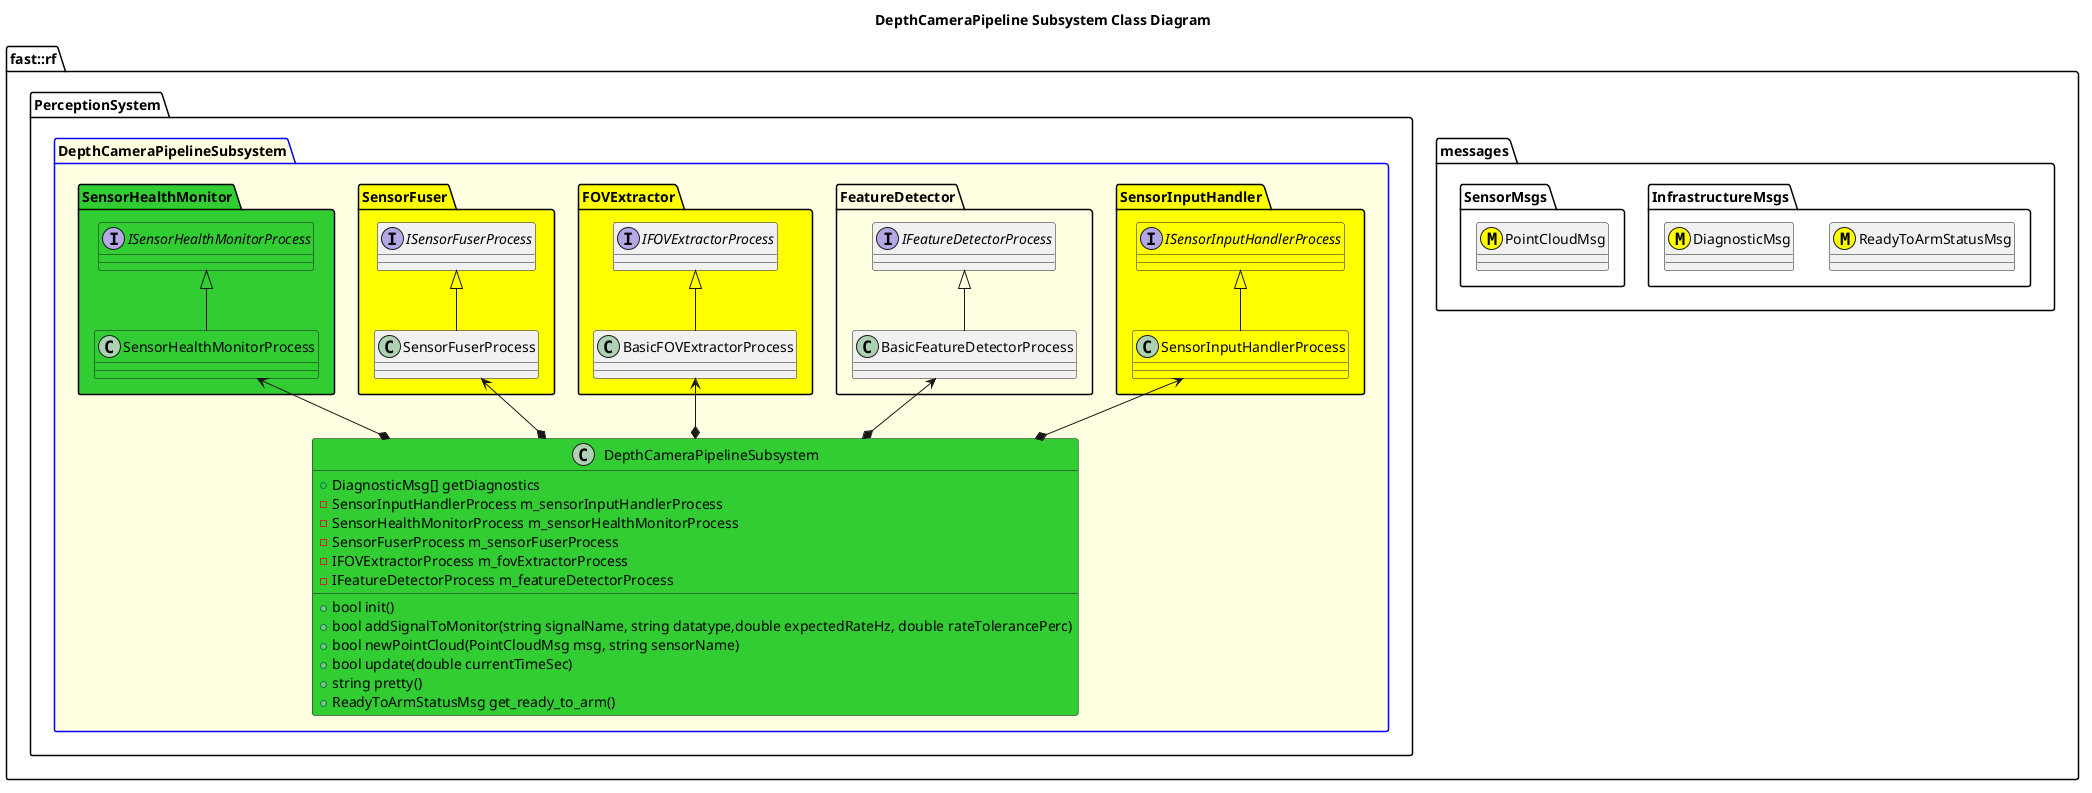

The diagram above was rendered by PlantUML. Its source (embedded in the PNG):
@startuml
title DepthCameraPipeline Subsystem Class Diagram
namespace fast::rf {
  namespace messages {
    namespace InfrastructureMsgs {
        class ReadyToArmStatusMsg <<(M,#FFFF00)>>
        class DiagnosticMsg <<(M,#FFFF00)>>
    }
    namespace SensorMsgs {
        class PointCloudMsg <<(M,#FFFF00)>>
    }
  }
  namespace PerceptionSystem {
    package DepthCameraPipelineSubsystem #LightYellow;line:blue {
        
        namespace SensorInputHandler #Yellow {
            interface ISensorInputHandlerProcess #Yellow
            class SensorInputHandlerProcess #Yellow
            SensorInputHandlerProcess -up-|> ISensorInputHandlerProcess
        }
        namespace FeatureDetector {
            interface IFeatureDetectorProcess
            class BasicFeatureDetectorProcess
            BasicFeatureDetectorProcess -up-|> IFeatureDetectorProcess
        }
        namespace FOVExtractor #Yellow {
            interface IFOVExtractorProcess
            class BasicFOVExtractorProcess
            BasicFOVExtractorProcess -up-|> IFOVExtractorProcess
        }
        namespace SensorFuser #Yellow {
            interface ISensorFuserProcess
            class SensorFuserProcess
            SensorFuserProcess -up-|> ISensorFuserProcess
        }
        namespace SensorHealthMonitor #LimeGreen {
            interface ISensorHealthMonitorProcess #LimeGreen
            class SensorHealthMonitorProcess #LimeGreen
            SensorHealthMonitorProcess -up-|> ISensorHealthMonitorProcess

        }
        class DepthCameraPipelineSubsystem #LimeGreen {
            +bool init()
            +bool addSignalToMonitor(string signalName, string datatype,double expectedRateHz, double rateTolerancePerc)
            +bool newPointCloud(PointCloudMsg msg, string sensorName)
            +bool update(double currentTimeSec)
            +string pretty()
            +ReadyToArmStatusMsg get_ready_to_arm()
            +DiagnosticMsg[] getDiagnostics
            -SensorInputHandlerProcess m_sensorInputHandlerProcess
            -SensorHealthMonitorProcess m_sensorHealthMonitorProcess
            -SensorFuserProcess m_sensorFuserProcess
            -IFOVExtractorProcess m_fovExtractorProcess
            -IFeatureDetectorProcess m_featureDetectorProcess

        }
        DepthCameraPipelineSubsystem *-up-> SensorInputHandlerProcess
        DepthCameraPipelineSubsystem *-up-> SensorHealthMonitorProcess
        DepthCameraPipelineSubsystem *-up-> SensorFuserProcess
        DepthCameraPipelineSubsystem *-up-> BasicFOVExtractorProcess
        DepthCameraPipelineSubsystem *-up-> BasicFeatureDetectorProcess
    }
  }
}
@enduml